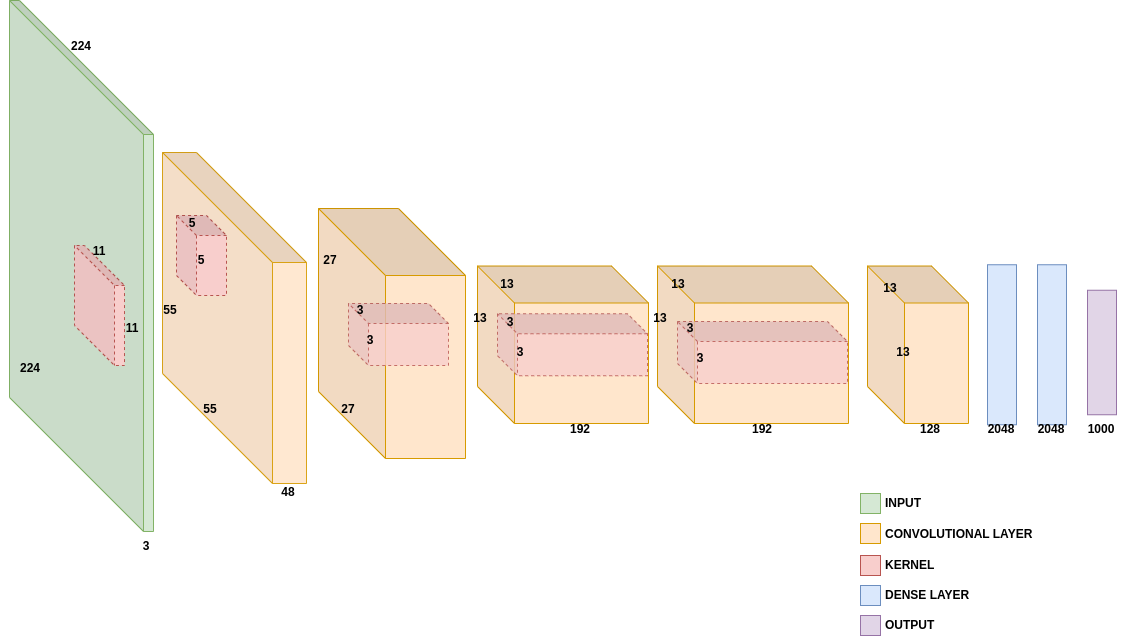

The diagram above was exported from draw.io. Its source (the exported page's mxGraphModel, read from the mxfile embedded in the PNG):
<mxGraphModel dx="2009" dy="823" grid="1" gridSize="10" guides="1" tooltips="1" connect="1" arrows="1" fold="1" page="1" pageScale="1" pageWidth="1169" pageHeight="827" math="0" shadow="0">
  <root>
    <mxCell id="0" />
    <mxCell id="1" parent="0" />
    <mxCell id="PzXFkk6BHPdPefiujhv0-1" value="" style="shape=cube;whiteSpace=wrap;html=1;boundedLbl=1;backgroundOutline=1;darkOpacity=0.05;darkOpacity2=0.1;direction=north;rotation=-180;size=134;fillColor=#d5e8d4;strokeColor=#82b366;flipH=1;" parent="1" vertex="1">
      <mxGeometry x="9" y="129" width="144" height="531" as="geometry" />
    </mxCell>
    <mxCell id="PzXFkk6BHPdPefiujhv0-2" value="" style="shape=cube;whiteSpace=wrap;html=1;boundedLbl=1;backgroundOutline=1;darkOpacity=0.05;darkOpacity2=0.1;direction=north;rotation=-180;size=40;fillColor=#f8cecc;strokeColor=#b85450;flipH=1;dashed=1;" parent="1" vertex="1">
      <mxGeometry x="74" y="374" width="50" height="120" as="geometry" />
    </mxCell>
    <mxCell id="PzXFkk6BHPdPefiujhv0-4" value="" style="shape=cube;whiteSpace=wrap;html=1;boundedLbl=1;backgroundOutline=1;darkOpacity=0.05;darkOpacity2=0.1;direction=north;rotation=-180;size=110;fillColor=#ffe6cc;strokeColor=#d79b00;flipH=1;gradientColor=none;opacity=90;" parent="1" vertex="1">
      <mxGeometry x="162" y="281" width="144" height="331" as="geometry" />
    </mxCell>
    <mxCell id="PzXFkk6BHPdPefiujhv0-5" value="" style="shape=cube;whiteSpace=wrap;html=1;boundedLbl=1;backgroundOutline=1;darkOpacity=0.05;darkOpacity2=0.1;direction=north;rotation=-180;size=20;fillColor=#f8cecc;strokeColor=#b85450;flipH=1;dashed=1;strokeWidth=1;" parent="1" vertex="1">
      <mxGeometry x="176" y="344" width="50" height="80" as="geometry" />
    </mxCell>
    <mxCell id="PzXFkk6BHPdPefiujhv0-9" value="" style="shape=cube;whiteSpace=wrap;html=1;boundedLbl=1;backgroundOutline=1;darkOpacity=0.05;darkOpacity2=0.1;direction=north;rotation=-180;size=37;fillColor=#ffe6cc;strokeColor=#d79b00;flipH=1;" parent="1" vertex="1">
      <mxGeometry x="477" y="394.5" width="171" height="157.5" as="geometry" />
    </mxCell>
    <mxCell id="PzXFkk6BHPdPefiujhv0-6" value="" style="shape=cube;whiteSpace=wrap;html=1;boundedLbl=1;backgroundOutline=1;darkOpacity=0.05;darkOpacity2=0.1;direction=north;rotation=-180;size=67;fillColor=#ffe6cc;strokeColor=#d79b00;flipH=1;perimeterSpacing=0;" parent="1" vertex="1">
      <mxGeometry x="318" y="337" width="147" height="250" as="geometry" />
    </mxCell>
    <mxCell id="PzXFkk6BHPdPefiujhv0-7" value="" style="shape=cube;whiteSpace=wrap;html=1;boundedLbl=1;backgroundOutline=1;darkOpacity=0.05;darkOpacity2=0.1;direction=north;rotation=-180;size=20;fillColor=#f8cecc;strokeColor=#b85450;flipH=1;dashed=1;opacity=80;" parent="1" vertex="1">
      <mxGeometry x="348" y="432" width="100" height="62" as="geometry" />
    </mxCell>
    <mxCell id="PzXFkk6BHPdPefiujhv0-11" value="" style="shape=cube;whiteSpace=wrap;html=1;boundedLbl=1;backgroundOutline=1;darkOpacity=0.05;darkOpacity2=0.1;direction=north;rotation=-180;size=20;fillColor=#f8cecc;strokeColor=#b85450;flipH=1;dashed=1;opacity=80;" parent="1" vertex="1">
      <mxGeometry x="497" y="442.25" width="150" height="62" as="geometry" />
    </mxCell>
    <mxCell id="PzXFkk6BHPdPefiujhv0-12" value="" style="shape=cube;whiteSpace=wrap;html=1;boundedLbl=1;backgroundOutline=1;darkOpacity=0.05;darkOpacity2=0.1;direction=north;rotation=-180;size=37;fillColor=#ffe6cc;strokeColor=#d79b00;flipH=1;" parent="1" vertex="1">
      <mxGeometry x="657" y="394.5" width="191" height="157.5" as="geometry" />
    </mxCell>
    <mxCell id="PzXFkk6BHPdPefiujhv0-13" value="" style="shape=cube;whiteSpace=wrap;html=1;boundedLbl=1;backgroundOutline=1;darkOpacity=0.05;darkOpacity2=0.1;direction=north;rotation=-180;size=20;fillColor=#f8cecc;strokeColor=#b85450;flipH=1;dashed=1;opacity=80;" parent="1" vertex="1">
      <mxGeometry x="677" y="450" width="170" height="62" as="geometry" />
    </mxCell>
    <mxCell id="PzXFkk6BHPdPefiujhv0-14" value="" style="shape=cube;whiteSpace=wrap;html=1;boundedLbl=1;backgroundOutline=1;darkOpacity=0.05;darkOpacity2=0.1;direction=north;rotation=-180;size=37;fillColor=#ffe6cc;strokeColor=#d79b00;flipH=1;" parent="1" vertex="1">
      <mxGeometry x="867" y="394.5" width="101" height="157.5" as="geometry" />
    </mxCell>
    <mxCell id="PzXFkk6BHPdPefiujhv0-16" value="" style="rounded=0;whiteSpace=wrap;html=1;fillColor=#dae8fc;strokeColor=#6c8ebf;" parent="1" vertex="1">
      <mxGeometry x="987" y="393.25" width="29" height="160" as="geometry" />
    </mxCell>
    <mxCell id="PzXFkk6BHPdPefiujhv0-17" value="" style="rounded=0;whiteSpace=wrap;html=1;fillColor=#dae8fc;strokeColor=#6c8ebf;" parent="1" vertex="1">
      <mxGeometry x="1037" y="393.25" width="29" height="160" as="geometry" />
    </mxCell>
    <mxCell id="PzXFkk6BHPdPefiujhv0-18" value="" style="rounded=0;whiteSpace=wrap;html=1;fillColor=#e1d5e7;strokeColor=#9673a6;" parent="1" vertex="1">
      <mxGeometry x="1087" y="418.75" width="29" height="124.5" as="geometry" />
    </mxCell>
    <mxCell id="PzXFkk6BHPdPefiujhv0-20" value="&lt;b&gt;INPUT&lt;/b&gt;" style="text;html=1;align=center;verticalAlign=middle;whiteSpace=wrap;rounded=0;" parent="1" vertex="1">
      <mxGeometry x="873" y="617" width="60" height="30" as="geometry" />
    </mxCell>
    <mxCell id="PzXFkk6BHPdPefiujhv0-21" value="" style="rounded=0;whiteSpace=wrap;html=1;fillColor=#d5e8d4;strokeColor=#82b366;" parent="1" vertex="1">
      <mxGeometry x="860" y="622" width="20" height="20" as="geometry" />
    </mxCell>
    <mxCell id="PzXFkk6BHPdPefiujhv0-22" value="&lt;b&gt;CONVOLUTIONAL LAYER&lt;/b&gt;" style="text;html=1;align=left;verticalAlign=middle;whiteSpace=wrap;rounded=0;" parent="1" vertex="1">
      <mxGeometry x="883" y="648" width="187" height="30" as="geometry" />
    </mxCell>
    <mxCell id="PzXFkk6BHPdPefiujhv0-23" value="" style="rounded=0;whiteSpace=wrap;html=1;fillColor=#ffe6cc;strokeColor=#d79b00;" parent="1" vertex="1">
      <mxGeometry x="860" y="652" width="20" height="20" as="geometry" />
    </mxCell>
    <mxCell id="PzXFkk6BHPdPefiujhv0-24" value="" style="rounded=0;whiteSpace=wrap;html=1;fillColor=#f8cecc;strokeColor=#b85450;" parent="1" vertex="1">
      <mxGeometry x="860" y="684" width="20" height="20" as="geometry" />
    </mxCell>
    <mxCell id="PzXFkk6BHPdPefiujhv0-25" value="&lt;b&gt;KERNEL&lt;/b&gt;" style="text;html=1;align=left;verticalAlign=middle;whiteSpace=wrap;rounded=0;" parent="1" vertex="1">
      <mxGeometry x="883" y="679" width="187" height="30" as="geometry" />
    </mxCell>
    <mxCell id="PzXFkk6BHPdPefiujhv0-26" value="" style="rounded=0;whiteSpace=wrap;html=1;fillColor=#dae8fc;strokeColor=#6c8ebf;" parent="1" vertex="1">
      <mxGeometry x="860" y="714" width="20" height="20" as="geometry" />
    </mxCell>
    <mxCell id="PzXFkk6BHPdPefiujhv0-27" value="&lt;b&gt;DENSE LAYER&lt;/b&gt;" style="text;html=1;align=left;verticalAlign=middle;whiteSpace=wrap;rounded=0;" parent="1" vertex="1">
      <mxGeometry x="883" y="709" width="187" height="30" as="geometry" />
    </mxCell>
    <mxCell id="PzXFkk6BHPdPefiujhv0-28" value="&lt;b&gt;3&lt;/b&gt;" style="text;html=1;align=center;verticalAlign=middle;whiteSpace=wrap;rounded=0;" parent="1" vertex="1">
      <mxGeometry x="116" y="660" width="60" height="30" as="geometry" />
    </mxCell>
    <mxCell id="PzXFkk6BHPdPefiujhv0-29" value="&lt;b&gt;224&lt;/b&gt;" style="text;html=1;align=center;verticalAlign=middle;whiteSpace=wrap;rounded=0;" parent="1" vertex="1">
      <mxGeometry x="51" y="160" width="60" height="30" as="geometry" />
    </mxCell>
    <mxCell id="PzXFkk6BHPdPefiujhv0-30" value="&lt;b&gt;224&lt;/b&gt;" style="text;html=1;align=center;verticalAlign=middle;whiteSpace=wrap;rounded=0;" parent="1" vertex="1">
      <mxGeometry y="482" width="60" height="30" as="geometry" />
    </mxCell>
    <mxCell id="PzXFkk6BHPdPefiujhv0-31" value="&lt;b&gt;11&lt;/b&gt;" style="text;html=1;align=center;verticalAlign=middle;whiteSpace=wrap;rounded=0;" parent="1" vertex="1">
      <mxGeometry x="69" y="364.5" width="60" height="30" as="geometry" />
    </mxCell>
    <mxCell id="PzXFkk6BHPdPefiujhv0-32" value="&lt;b&gt;11&lt;/b&gt;" style="text;html=1;align=center;verticalAlign=middle;whiteSpace=wrap;rounded=0;" parent="1" vertex="1">
      <mxGeometry x="102" y="442.25" width="60" height="30" as="geometry" />
    </mxCell>
    <mxCell id="PzXFkk6BHPdPefiujhv0-34" value="&lt;b&gt;55&lt;/b&gt;" style="text;html=1;align=center;verticalAlign=middle;whiteSpace=wrap;rounded=0;" parent="1" vertex="1">
      <mxGeometry x="180" y="523.25" width="60" height="30" as="geometry" />
    </mxCell>
    <mxCell id="PzXFkk6BHPdPefiujhv0-35" value="&lt;b&gt;55&lt;/b&gt;" style="text;html=1;align=center;verticalAlign=middle;whiteSpace=wrap;rounded=0;" parent="1" vertex="1">
      <mxGeometry x="140" y="424" width="60" height="30" as="geometry" />
    </mxCell>
    <mxCell id="PzXFkk6BHPdPefiujhv0-36" value="&lt;b&gt;48&lt;/b&gt;" style="text;html=1;align=center;verticalAlign=middle;whiteSpace=wrap;rounded=0;" parent="1" vertex="1">
      <mxGeometry x="258" y="606" width="60" height="30" as="geometry" />
    </mxCell>
    <mxCell id="PzXFkk6BHPdPefiujhv0-37" value="&lt;b&gt;5&lt;/b&gt;" style="text;html=1;align=center;verticalAlign=middle;whiteSpace=wrap;rounded=0;" parent="1" vertex="1">
      <mxGeometry x="171" y="374" width="60" height="30" as="geometry" />
    </mxCell>
    <mxCell id="PzXFkk6BHPdPefiujhv0-38" value="&lt;b&gt;5&lt;/b&gt;" style="text;html=1;align=center;verticalAlign=middle;whiteSpace=wrap;rounded=0;" parent="1" vertex="1">
      <mxGeometry x="162" y="337" width="60" height="30" as="geometry" />
    </mxCell>
    <mxCell id="PzXFkk6BHPdPefiujhv0-39" value="&lt;b&gt;3&lt;/b&gt;" style="text;html=1;align=center;verticalAlign=middle;whiteSpace=wrap;rounded=0;" parent="1" vertex="1">
      <mxGeometry x="340" y="454" width="60" height="30" as="geometry" />
    </mxCell>
    <mxCell id="PzXFkk6BHPdPefiujhv0-40" value="&lt;b&gt;3&lt;/b&gt;" style="text;html=1;align=center;verticalAlign=middle;whiteSpace=wrap;rounded=0;" parent="1" vertex="1">
      <mxGeometry x="330" y="424" width="60" height="30" as="geometry" />
    </mxCell>
    <mxCell id="PzXFkk6BHPdPefiujhv0-41" value="&lt;b&gt;3&lt;/b&gt;" style="text;html=1;align=center;verticalAlign=middle;whiteSpace=wrap;rounded=0;" parent="1" vertex="1">
      <mxGeometry x="490" y="466" width="60" height="30" as="geometry" />
    </mxCell>
    <mxCell id="PzXFkk6BHPdPefiujhv0-42" value="&lt;b&gt;3&lt;/b&gt;" style="text;html=1;align=center;verticalAlign=middle;whiteSpace=wrap;rounded=0;" parent="1" vertex="1">
      <mxGeometry x="480" y="436" width="60" height="30" as="geometry" />
    </mxCell>
    <mxCell id="PzXFkk6BHPdPefiujhv0-43" value="&lt;b&gt;3&lt;/b&gt;" style="text;html=1;align=center;verticalAlign=middle;whiteSpace=wrap;rounded=0;" parent="1" vertex="1">
      <mxGeometry x="660" y="442.25" width="60" height="30" as="geometry" />
    </mxCell>
    <mxCell id="PzXFkk6BHPdPefiujhv0-44" value="&lt;b&gt;3&lt;/b&gt;" style="text;html=1;align=center;verticalAlign=middle;whiteSpace=wrap;rounded=0;" parent="1" vertex="1">
      <mxGeometry x="670" y="472.25" width="60" height="30" as="geometry" />
    </mxCell>
    <mxCell id="PzXFkk6BHPdPefiujhv0-45" value="&lt;b&gt;128&lt;/b&gt;" style="text;html=1;align=center;verticalAlign=middle;whiteSpace=wrap;rounded=0;" parent="1" vertex="1">
      <mxGeometry x="900" y="543.25" width="60" height="30" as="geometry" />
    </mxCell>
    <mxCell id="PzXFkk6BHPdPefiujhv0-46" value="&lt;b&gt;27&lt;/b&gt;" style="text;html=1;align=center;verticalAlign=middle;whiteSpace=wrap;rounded=0;" parent="1" vertex="1">
      <mxGeometry x="318" y="523.25" width="60" height="30" as="geometry" />
    </mxCell>
    <mxCell id="PzXFkk6BHPdPefiujhv0-47" value="&lt;b&gt;27&lt;/b&gt;" style="text;html=1;align=center;verticalAlign=middle;whiteSpace=wrap;rounded=0;" parent="1" vertex="1">
      <mxGeometry x="300" y="374" width="60" height="30" as="geometry" />
    </mxCell>
    <mxCell id="PzXFkk6BHPdPefiujhv0-48" value="&lt;b&gt;13&lt;/b&gt;" style="text;html=1;align=center;verticalAlign=middle;whiteSpace=wrap;rounded=0;" parent="1" vertex="1">
      <mxGeometry x="477" y="398" width="60" height="30" as="geometry" />
    </mxCell>
    <mxCell id="PzXFkk6BHPdPefiujhv0-50" value="&lt;b&gt;13&lt;/b&gt;" style="text;html=1;align=center;verticalAlign=middle;whiteSpace=wrap;rounded=0;" parent="1" vertex="1">
      <mxGeometry x="450" y="431.5" width="60" height="30" as="geometry" />
    </mxCell>
    <mxCell id="PzXFkk6BHPdPefiujhv0-51" value="&lt;b&gt;192&lt;/b&gt;" style="text;html=1;align=center;verticalAlign=middle;whiteSpace=wrap;rounded=0;" parent="1" vertex="1">
      <mxGeometry x="550" y="543.25" width="60" height="30" as="geometry" />
    </mxCell>
    <mxCell id="PzXFkk6BHPdPefiujhv0-52" value="&lt;b&gt;13&lt;/b&gt;" style="text;html=1;align=center;verticalAlign=middle;whiteSpace=wrap;rounded=0;" parent="1" vertex="1">
      <mxGeometry x="648" y="398" width="60" height="30" as="geometry" />
    </mxCell>
    <mxCell id="PzXFkk6BHPdPefiujhv0-53" value="&lt;b&gt;13&lt;/b&gt;" style="text;html=1;align=center;verticalAlign=middle;whiteSpace=wrap;rounded=0;" parent="1" vertex="1">
      <mxGeometry x="630" y="432" width="60" height="30" as="geometry" />
    </mxCell>
    <mxCell id="PzXFkk6BHPdPefiujhv0-54" value="&lt;b&gt;192&lt;/b&gt;" style="text;html=1;align=center;verticalAlign=middle;whiteSpace=wrap;rounded=0;" parent="1" vertex="1">
      <mxGeometry x="732" y="543.25" width="60" height="30" as="geometry" />
    </mxCell>
    <mxCell id="PzXFkk6BHPdPefiujhv0-55" value="&lt;b&gt;13&lt;/b&gt;" style="text;html=1;align=center;verticalAlign=middle;whiteSpace=wrap;rounded=0;" parent="1" vertex="1">
      <mxGeometry x="860" y="402" width="60" height="30" as="geometry" />
    </mxCell>
    <mxCell id="PzXFkk6BHPdPefiujhv0-56" value="&lt;b&gt;13&lt;/b&gt;" style="text;html=1;align=center;verticalAlign=middle;whiteSpace=wrap;rounded=0;" parent="1" vertex="1">
      <mxGeometry x="873" y="466" width="60" height="30" as="geometry" />
    </mxCell>
    <mxCell id="PzXFkk6BHPdPefiujhv0-57" value="&lt;b&gt;2048&lt;/b&gt;&lt;span style=&quot;color: rgba(0, 0, 0, 0); font-family: monospace; font-size: 0px; text-align: start; text-wrap: nowrap;&quot;&gt;%3CmxGraphModel%3E%3Croot%3E%3CmxCell%20id%3D%220%22%2F%3E%3CmxCell%20id%3D%221%22%20parent%3D%220%22%2F%3E%3CmxCell%20id%3D%222%22%20value%3D%22%26lt%3Bb%26gt%3B128%26lt%3B%2Fb%26gt%3B%22%20style%3D%22text%3Bhtml%3D1%3Balign%3Dcenter%3BverticalAlign%3Dmiddle%3BwhiteSpace%3Dwrap%3Brounded%3D0%3B%22%20vertex%3D%221%22%20parent%3D%221%22%3E%3CmxGeometry%20x%3D%22900%22%20y%3D%22543.25%22%20width%3D%2260%22%20height%3D%2230%22%20as%3D%22geometry%22%2F%3E%3C%2FmxCell%3E%3C%2Froot%3E%3C%2FmxGraphModel%3E&lt;/span&gt;" style="text;html=1;align=center;verticalAlign=middle;whiteSpace=wrap;rounded=0;" parent="1" vertex="1">
      <mxGeometry x="971.5" y="543.25" width="60" height="30" as="geometry" />
    </mxCell>
    <mxCell id="PzXFkk6BHPdPefiujhv0-59" value="&lt;b&gt;2048&lt;/b&gt;&lt;span style=&quot;color: rgba(0, 0, 0, 0); font-family: monospace; font-size: 0px; text-align: start; text-wrap: nowrap;&quot;&gt;%3CmxGraphModel%3E%3Croot%3E%3CmxCell%20id%3D%220%22%2F%3E%3CmxCell%20id%3D%221%22%20parent%3D%220%22%2F%3E%3CmxCell%20id%3D%222%22%20value%3D%22%26lt%3Bb%26gt%3B128%26lt%3B%2Fb%26gt%3B%22%20style%3D%22text%3Bhtml%3D1%3Balign%3Dcenter%3BverticalAlign%3Dmiddle%3BwhiteSpace%3Dwrap%3Brounded%3D0%3B%22%20vertex%3D%221%22%20parent%3D%221%22%3E%3CmxGeometry%20x%3D%22900%22%20y%3D%22543.25%22%20width%3D%2260%22%20height%3D%2230%22%20as%3D%22geometry%22%2F%3E%3C%2FmxCell%3E%3C%2Froot%3E%3C%2FmxGraphModel%3E&lt;/span&gt;" style="text;html=1;align=center;verticalAlign=middle;whiteSpace=wrap;rounded=0;" parent="1" vertex="1">
      <mxGeometry x="1021.5" y="543.25" width="60" height="30" as="geometry" />
    </mxCell>
    <mxCell id="PzXFkk6BHPdPefiujhv0-60" value="&lt;b&gt;1000&lt;/b&gt;" style="text;html=1;align=center;verticalAlign=middle;whiteSpace=wrap;rounded=0;" parent="1" vertex="1">
      <mxGeometry x="1071.5" y="543.25" width="60" height="30" as="geometry" />
    </mxCell>
    <mxCell id="48KxmfzbV4PEgEBmDzRG-1" value="" style="rounded=0;whiteSpace=wrap;html=1;fillColor=#e1d5e7;strokeColor=#9673a6;" vertex="1" parent="1">
      <mxGeometry x="860" y="744" width="20" height="20" as="geometry" />
    </mxCell>
    <mxCell id="48KxmfzbV4PEgEBmDzRG-2" value="&lt;b&gt;OUTPUT&lt;/b&gt;" style="text;html=1;align=left;verticalAlign=middle;whiteSpace=wrap;rounded=0;" vertex="1" parent="1">
      <mxGeometry x="883" y="739" width="187" height="30" as="geometry" />
    </mxCell>
  </root>
</mxGraphModel>